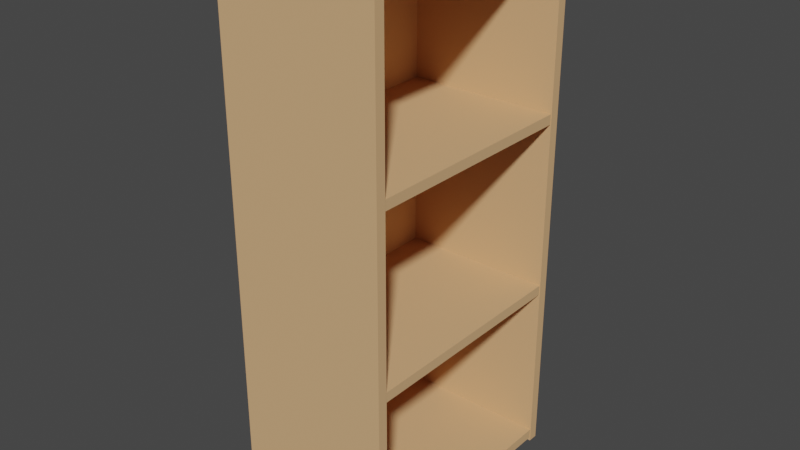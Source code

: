 # Source: color-box.blend  (saved by Blender 2.80.75; exported with 4.5.12 LTS)
import bpy
from mathutils import Matrix  # noqa: F401  (used for matrix-valued properties, if any)

bpy.ops.wm.read_factory_settings(use_empty=True)
scene = bpy.context.scene
scene.name = 'Scene'

# ---- collections
col_collection = bpy.data.collections.new('Collection'); scene.collection.children.link(col_collection)

# ---- materials (node trees are filled in below, after node groups)
mat_main = bpy.data.materials.new('main')
mat_main.roughness = 0.9255
mat_main.specular_intensity = 0.0

# ---- material node trees
mat_main.use_nodes = True; mat_main.node_tree.nodes.clear()
_N = mat_main.node_tree.nodes; _L = mat_main.node_tree.links
n0 = _N.new('ShaderNodeOutputMaterial'); n0.name = 'Material Output'; n0.location = (300, 300)
n1 = _N.new('ShaderNodeBsdfPrincipled'); n1.name = 'Principled BSDF'; n1.location = (10, 300)
n1.distribution = 'GGX'
n1.subsurface_method = 'BURLEY'
n1.inputs[0].default_value = (0.6982, 0.4182, 0.2106, 1.0)
n1.inputs[2].default_value = 0.9255
n1.inputs[3].default_value = 1.45
n1.inputs[13].default_value = 0.0
n1.inputs[27].default_value = (0.0, 0.0, 0.0, 1.0)
n1.inputs[28].default_value = 1.0
_L.new(n1.outputs[0], n0.inputs[0])
n0.is_active_output = True

# ---- world
world_world = bpy.data.worlds.new('World'); scene.world = world_world
world_world.use_nodes = True; world_world.node_tree.nodes.clear()
_N = world_world.node_tree.nodes; _L = world_world.node_tree.links
n0 = _N.new('ShaderNodeOutputWorld'); n0.name = 'World Output'; n0.location = (300, 300)
n1 = _N.new('ShaderNodeBackground'); n1.name = 'Background'; n1.location = (10, 300)
n1.inputs[0].default_value = (0.05088, 0.05088, 0.05088, 1.0)
_L.new(n1.outputs[0], n0.inputs[0])
n0.is_active_output = True
world_world.color = (0.05088, 0.05088, 0.05088)
world_world.use_sun_shadow = False
world_world.sun_shadow_jitter_overblur = 0.0

# ---- meshes
me_color_box = bpy.data.meshes.new('color-box')
me_color_box.from_pydata([(-0.1945, 0.92, 0.1375), (-0.2115, 0.92, 0.1375), (-0.2115, 0.0, 0.1375), (-0.1945, 0.0, 0.1375), (-0.2115, 0.92, -0.1375), (-0.2115, 0.0, -0.1375), (-0.1945, 0.92, -0.1375), (-0.1945, 0.0, -0.1375), (0.1945, 0.0, 0.1375), (0.2115, 0.0, 0.1375), (0.2115, 0.92, 0.1375), (0.1945, 0.92, 0.1375), (0.2115, 0.0, -0.1375), (0.2115, 0.92, -0.1375), (0.1945, 0.0, -0.1375), (0.1945, 0.92, -0.1375), (0.0, 0.9135, 0.1365), (-0.1955, 0.9135, 0.1365), (-0.1955, 0.8965, 0.1365), (0.0, 0.8965, 0.1365), (-0.1955, 0.9135, -0.1365), (-0.1955, 0.8965, -0.1365), (0.0, 0.9135, -0.1365), (0.0, 0.8965, -0.1365), (0.0, 0.6173, 0.1365), (-0.1955, 0.6173, 0.1365), (-0.1955, 0.6003, 0.1365), (0.0, 0.6003, 0.1365), (-0.1955, 0.6173, -0.1365), (-0.1955, 0.6003, -0.1365), (0.0, 0.6173, -0.1365), (0.0, 0.6003, -0.1365), (0.0, 0.3163, 0.1365), (-0.1955, 0.3163, 0.1365), (-0.1955, 0.2993, 0.1365), (0.0, 0.2993, 0.1365), (-0.1955, 0.3163, -0.1365), (-0.1955, 0.2993, -0.1365), (0.0, 0.3163, -0.1365), (0.0, 0.2993, -0.1365), (0.0, 0.0235, 0.1365), (-0.1955, 0.0235, 0.1365), (-0.1955, 0.0065, 0.1365), (0.0, 0.0065, 0.1365), (-0.1955, 0.0235, -0.1365), (-0.1955, 0.0065, -0.1365), (0.0, 0.0235, -0.1365), (0.0, 0.0065, -0.1365), (0.1955, 0.8965, 0.1365), (0.1955, 0.9135, 0.1365), (0.1955, 0.8965, -0.1365), (0.1955, 0.9135, -0.1365), (0.1955, 0.6003, 0.1365), (0.1955, 0.6173, 0.1365), (0.1955, 0.6003, -0.1365), (0.1955, 0.6173, -0.1365), (0.1955, 0.2993, 0.1365), (0.1955, 0.3163, 0.1365), (0.1955, 0.2993, -0.1365), (0.1955, 0.3163, -0.1365), (0.1955, 0.0065, 0.1365), (0.1955, 0.0235, 0.1365), (0.1955, 0.0065, -0.1365), (0.1955, 0.0235, -0.1365), (-0.000193, 0.9054, -0.126), (-0.1947, 0.9054, -0.126), (-0.1947, 0.01536, -0.126), (-0.000193, 0.01536, -0.126), (-0.1947, 0.9054, -0.131), (-0.1947, 0.01536, -0.131), (-0.000193, 0.9054, -0.131), (-0.000193, 0.01536, -0.131), (0.000193, 0.01536, -0.126), (0.1947, 0.01536, -0.126), (0.1947, 0.9054, -0.126), (0.000193, 0.9054, -0.126), (0.1947, 0.01536, -0.131), (0.1947, 0.9054, -0.131), (0.000193, 0.01536, -0.131), (0.000193, 0.9054, -0.131)], [], [(0, 1, 2, 3), (1, 4, 5, 2), (4, 6, 7, 5), (6, 0, 3, 7), (6, 4, 1, 0), (3, 2, 5, 7), (8, 9, 10, 11), (9, 12, 13, 10), (12, 14, 15, 13), (14, 8, 11, 15), (11, 10, 13, 15), (14, 12, 9, 8), (16, 17, 18, 19), (17, 20, 21, 18), (20, 22, 23, 21), (22, 20, 17, 16), (19, 18, 21, 23), (24, 25, 26, 27), (25, 28, 29, 26), (28, 30, 31, 29), (30, 28, 25, 24), (27, 26, 29, 31), (32, 33, 34, 35), (33, 36, 37, 34), (36, 38, 39, 37), (38, 36, 33, 32), (35, 34, 37, 39), (40, 41, 42, 43), (41, 44, 45, 42), (44, 46, 47, 45), (46, 44, 41, 40), (43, 42, 45, 47), (39, 35, 32, 38), (47, 43, 40, 46), (19, 48, 49, 16), (48, 50, 51, 49), (50, 23, 22, 51), (16, 49, 51, 22), (23, 50, 48, 19), (27, 52, 53, 24), (52, 54, 55, 53), (54, 31, 30, 55), (24, 53, 55, 30), (31, 54, 52, 27), (35, 56, 57, 32), (56, 58, 59, 57), (58, 39, 38, 59), (32, 57, 59, 38), (39, 58, 56, 35), (43, 60, 61, 40), (60, 62, 63, 61), (62, 47, 46, 63), (40, 61, 63, 46), (47, 62, 60, 43), (64, 65, 66, 67), (65, 68, 69, 66), (68, 70, 71, 69), (70, 68, 65, 64), (67, 66, 69, 71), (72, 73, 74, 75), (73, 76, 77, 74), (76, 78, 79, 77), (75, 74, 77, 79), (78, 76, 73, 72), (67, 72, 75, 64), (70, 79, 78, 71), (64, 75, 79, 70), (71, 78, 72, 67)])
me_color_box.materials.append(mat_main)
me_color_box.use_remesh_preserve_volume = False
me_color_box.use_remesh_preserve_attributes = False
me_color_box.use_mirror_vertex_groups = False
me_color_box.update()

# ---- objects
ob_color_box = bpy.data.objects.new('color-box', me_color_box)

# ---- transforms, parenting, visibility, modifiers, constraints
ob_color_box.location = (0.0, 0.0, 0.0)
ob_color_box.rotation_euler = (1.571, -0.0, 1.571)
ob_color_box.lineart.crease_threshold = 0.0

# ---- collection membership
col_collection.objects.link(ob_color_box)

# ---- scene / render settings (as saved in the file)
scene.frame_start = 1; scene.frame_end = 250; scene.frame_set(1)
scene.render.engine = 'CYCLES'
scene.cycles.use_denoising = False
scene.cycles.samples = 128
scene.cycles.sampling_pattern = 'TABULATED_SOBOL'
scene.cycles.use_adaptive_sampling = False
scene.cycles.use_light_tree = False
scene.view_settings.view_transform = 'Filmic'
bpy.context.view_layer.update()

# ---- added for rendering (the .blend has no active camera and no usable light): camera, sun
cam_auto = bpy.data.cameras.new('AutoCamera')
cam_auto.lens = 50.0
cam_auto.sensor_width = 36.0
cam_auto.clip_end = 1000.0
ob_auto_camera = bpy.data.objects.new('AutoCamera', cam_auto)
scene.collection.objects.link(ob_auto_camera)
ob_auto_camera.location = (0.970805, -1.16497, 1.23664)
ob_auto_camera.rotation_euler = (1.09748, -7.21219e-08, 0.694738)
scene.camera = ob_auto_camera
light_auto_sun = bpy.data.lights.new('AutoSun', 'SUN')
light_auto_sun.energy = 3.0
light_auto_sun.angle = 0.0523599
ob_auto_sun = bpy.data.objects.new('AutoSun', light_auto_sun)
scene.collection.objects.link(ob_auto_sun)
ob_auto_sun.rotation_euler = (0.872665, 0.174533, 0.523599)
bpy.context.view_layer.update()
